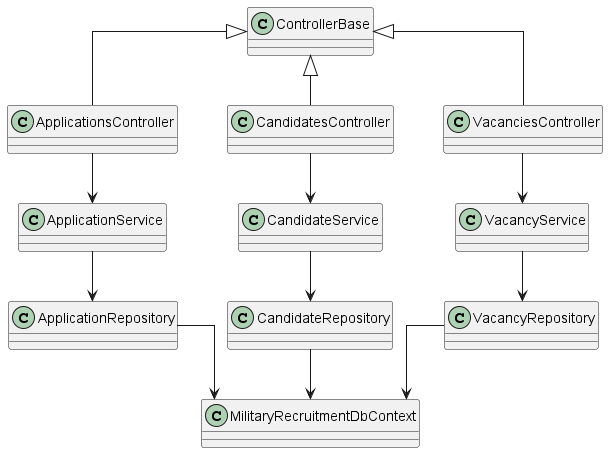

The diagram above was rendered by PlantUML. Its source (embedded in the PNG):
@startuml
' Enable better layout
skinparam linetype ortho
skinparam nodesep 50
skinparam ranksep 50
skinparam classAttributeIconSize 0

' Include DbContext
class MilitaryRecruitmentDbContext {
    ' + Vacancies : DbSet<Vacancy> <<get>> <<set>>
    ' + Candidates : DbSet<Candidate> <<get>> <<set>>
    ' + Applications : DbSet<Application> <<get>> <<set>>
    ' + MilitaryRecruitmentDbContext(options:DbContextOptions<MilitaryRecruitmentDbContext>)
}
' "IdentityDbContext`1" "<AppUser>" <|-- MilitaryRecruitmentDbContext


' Include Repositories
class ApplicationRepository {
    ' + ApplicationRepository(context:MilitaryRecruitmentDbContext)
    ' + Add(application:Application) : void
    ' + Update(application:Application) : void
    ' + Delete(application:Application) : void
    ' + GetById(id:Guid) : Application
    ' + GetAll() : IEnumerable<Application>
    ' + GetByCandidateId(candidateId:Guid) : IEnumerable<Application>
    ' + GetByVacancyId(vacancyId:Guid) : IEnumerable<Application>
    ' + GetByCandidateIdAndVacancyId(candidateId:Guid, vacancyId:Guid) : IEnumerable<Application>
    ' + GetByCandidateIdAndVacancyIdAndIsChosenByAlgorithm(candidateId:Guid, vacancyId:Guid, isChosenByAlgorithm:bool) : IEnumerable<Application>
}

class CandidateRepository {
    ' + CandidateRepository(context:MilitaryRecruitmentDbContext)
    ' + Add(candidate:Candidate) : void
    ' + Update(candidate:Candidate) : void
    ' + Delete(candidate:Candidate) : void
    ' + GetById(id:Guid) : Candidate
    ' + GetAll() : IEnumerable<Candidate>
}

class VacancyRepository {
    ' + VacancyRepository(context:MilitaryRecruitmentDbContext)
    ' + Add(vacancy:Vacancy) : void
    ' + Update(vacancy:Vacancy) : void
    ' + Delete(vacancy:Vacancy) : void
    ' + GetById(id:Guid) : Vacancy
    ' + GetAll() : IEnumerable<Vacancy>
}


' Include Services
class ApplicationService {
    ' + ApplicationService(unitOfWork:UnitOfWork, applicationRepository:ApplicationRepository, candidateRepository:CandidateRepository, vacancyRepository:VacancyRepository, logger:ILogger<ApplicationService>)
    ' + ResetAllAssignments() : void
    ' + GetAllApplications() : IEnumerable<ApplicationGetDto>
    ' + GetApplicationById(id:Guid) : ApplicationGetDto
    ' + CreateApplication(applicationDto:ApplicationCreateDto) : ApplicationGetDto
    ' + DeleteApplication(id:Guid) : void
    ' + RunMakAlgorithm() : IEnumerable<AlgorithmResultDto>
    ' + GetApplicationsByCandidateId(candidateId:Guid) : IEnumerable<ApplicationGetDto>
    ' + GetApplicationsByVacancyId(vacancyId:Guid) : IEnumerable<ApplicationGetDto>
    ' + GetApplicationByCandidateIdAndVacancyId(candidateId:Guid, vacancyId:Guid) : IEnumerable<ApplicationGetDto>
}

class CandidateService {
    ' + CandidateService(unitOfWork:UnitOfWork, candidateRepository:CandidateRepository)
    ' + GetAllCandidates() : IEnumerable<CandidateGetDto>
    ' + GetCandidateById(id:Guid) : CandidateGetDto
    ' + CreateCandidate(candidateDto:CandidateCreateDto) : void
    ' + DeleteCandidate(id:Guid) : void
}

class VacancyService {
    ' + VacancyService(unitOfWork:UnitOfWork, vacancyRepository:VacancyRepository)
    ' + GetAllVacancies() : IEnumerable<VacancyGetDto>
    ' + GetVacancyById(id:Guid) : VacancyGetDto
    ' + CreateVacancy(vacancyDto:VacancyCreateDto) : void
    ' + DeleteVacancy(id:Guid) : void
}


' Include Controllers
class ApplicationsController {
    ' + ApplicationsController(applicationService:ApplicationService)
    ' + GetAllApplications() : IActionResult
    ' + GetApplicationById(id:Guid) : IActionResult
    ' + CreateApplication(applicationDto:ApplicationCreateDto) : IActionResult
    ' + DeleteApplication(id:Guid) : IActionResult
    ' + GetApplicationsByCandidateId(candidateId:Guid) : IActionResult
    ' + GetApplicationsByVacancyId(vacancyId:Guid) : IActionResult
    ' + GetApplicationByCandidateIdAndVacancyId(candidateId:Guid, vacancyId:Guid) : IActionResult
    ' + RunAssignmentAlgorithm() : IActionResult
    ' + ResetAssignments() : IActionResult
}
ControllerBase <|-- ApplicationsController

class CandidatesController {
    ' + CandidatesController(candidateService:CandidateService)
    ' + GetAllCandidates() : IActionResult
    ' + GetCandidateById(id:Guid) : IActionResult
    ' + CreateCandidate(candidateDto:CandidateCreateDto) : IActionResult
    ' + DeleteCandidate(id:Guid) : IActionResult
}
ControllerBase <|-- CandidatesController

class VacanciesController {
    ' + VacanciesController(vacancyService:VacancyService)
    ' + GetAllVacancies() : IActionResult
    ' + GetVacancyById(id:Guid) : IActionResult
    ' + CreateVacancy(vacancyDto:VacancyCreateDto) : IActionResult
    ' + DeleteVacancy(id:Guid) : IActionResult
}
ControllerBase <|-- VacanciesController


' Add relationships
ApplicationsController --> ApplicationService
CandidatesController --> CandidateService
VacanciesController --> VacancyService

ApplicationService --> ApplicationRepository
CandidateService --> CandidateRepository
VacancyService --> VacancyRepository

ApplicationRepository --> MilitaryRecruitmentDbContext
CandidateRepository --> MilitaryRecruitmentDbContext
VacancyRepository --> MilitaryRecruitmentDbContext
@enduml